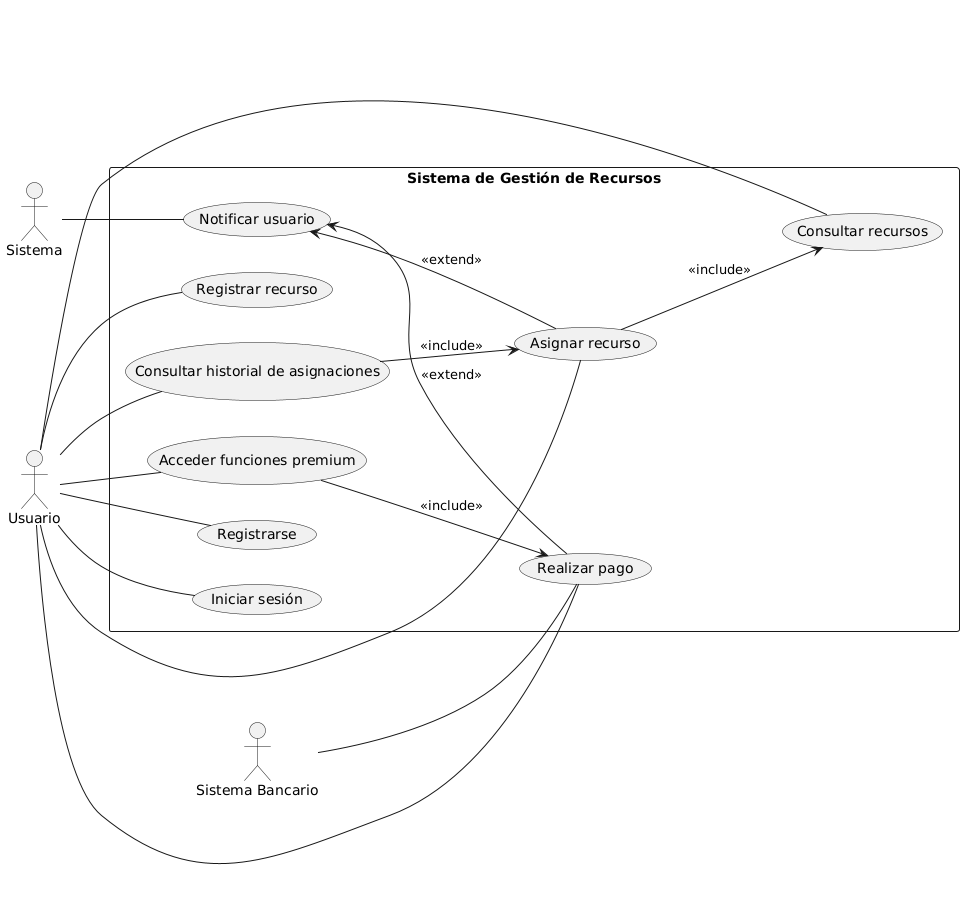

The diagram above was rendered by PlantUML. Its source (embedded in the PNG):
@startuml
left to right direction

actor "Usuario" as U
actor "Sistema" as SYS
actor "Sistema Bancario" as SB

rectangle "Sistema de Gestión de Recursos" as SGR {
  (Registrarse) as UC1
  (Iniciar sesión) as UC2
  (Registrar recurso) as UC3
  (Consultar recursos) as UC4
  (Asignar recurso) as UC5
  (Consultar historial de asignaciones) as UC6
  (Realizar pago) as UC7
  (Acceder funciones premium) as UC8
  (Notificar usuario) as UC9

  UC5 --> UC4 : <<include>>
  UC6 --> UC5 : <<include>>
  UC8 --> UC7 : <<include>>

  UC9 <-- UC7 : <<extend>>
  UC9 <-- UC5 : <<extend>>
}

U -- UC1
U -- UC2
U -- UC3
U -- UC4
U -- UC5
U -- UC6
U -- UC7
U -- UC8

SYS -- UC9
SB -- UC7
@enduml